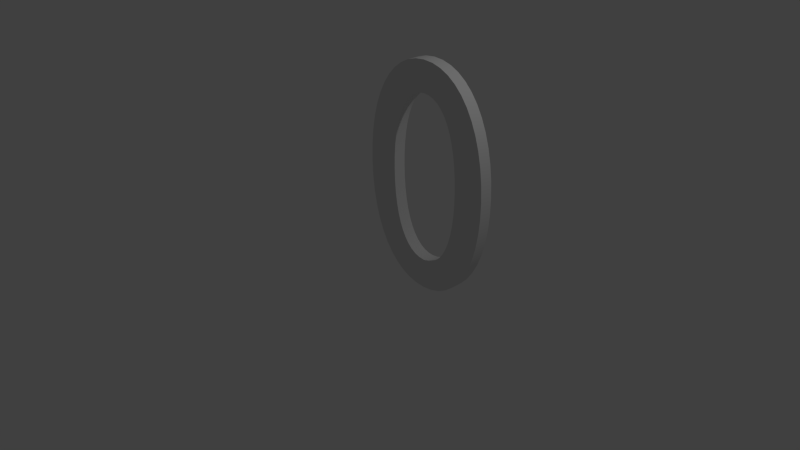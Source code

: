# Source: number.blend  (saved by Blender 2.76.0; exported with 4.5.12 LTS)
import bpy
from mathutils import Matrix  # noqa: F401  (used for matrix-valued properties, if any)

bpy.ops.wm.read_factory_settings(use_empty=True)
scene = bpy.context.scene
scene.name = 'Scene'

# ---- collections
col_collection_1 = bpy.data.collections.new('Collection 1'); scene.collection.children.link(col_collection_1)

# ---- world
world_world = bpy.data.worlds.new('World'); scene.world = world_world
world_world.color = (0.05088, 0.05088, 0.05088)
world_world.use_sun_shadow = False
world_world.sun_shadow_jitter_overblur = 0.0
world_world.cycles.sampling_method = 'MANUAL'
world_world.cycles.sample_map_resolution = 256

# ---- cameras
cam_camera = bpy.data.cameras.new('Camera')
cam_camera.clip_end = 100.0
cam_camera.lens = 35.0
cam_camera.sensor_width = 32.0
cam_camera.sensor_height = 18.0
cam_camera.ortho_scale = 7.314
cam_camera.dof.focus_distance = 0.0
cam_camera.dof.aperture_fstop = 128.0

# ---- lights
light_lamp = bpy.data.lights.new('Lamp', 'POINT')
light_lamp.transmission_factor = 0.0
light_lamp.cutoff_distance = 30.0
light_lamp.energy = 100.0
light_lamp.shadow_buffer_clip_start = 1.001
light_lamp.shadow_soft_size = 0.1
light_lamp.shadow_maximum_resolution = 0.006
light_lamp.use_absolute_resolution = True
light_lamp.cycles.use_multiple_importance_sampling = False

# ---- curves / text
txt_text = bpy.data.curves.new('Text', 'FONT')
txt_text.dimensions = '2D'
txt_text.body = '0'
txt_text.use_path_clamp = True
txt_text.bevel_resolution = 0
txt_text.extrude = 0.02

# ---- objects
ob_text = bpy.data.objects.new('Text', txt_text)
ob_lamp = bpy.data.objects.new('Lamp', light_lamp)
ob_camera = bpy.data.objects.new('Camera', cam_camera)

# ---- transforms, parenting, visibility, modifiers, constraints
ob_text.location = (0.0, 0.0, 0.0)
ob_text.rotation_euler = (1.571, -0.0, 0.0)
ob_text.scale = (3.972, 4.005, 4.005)
ob_text.lineart.crease_threshold = 0.0
ob_lamp.location = (4.076, 1.005, 5.904)
ob_lamp.rotation_euler = (0.6503, 0.05522, 1.866)
ob_lamp.lock_rotations_4d = False
ob_lamp.empty_display_type = 'ARROWS'
ob_lamp.color = (0.0, 0.0, 0.0, 0.0)
ob_lamp.lineart.crease_threshold = 0.0
ob_camera.location = (7.481, -6.508, 5.344)
ob_camera.rotation_euler = (1.109, 0.01082, 0.8149)
ob_camera.lock_rotations_4d = False
ob_camera.empty_display_type = 'ARROWS'
ob_camera.color = (0.0, 0.0, 0.0, 0.0)
ob_camera.display_type = 'WIRE'
ob_camera.lineart.crease_threshold = 0.0

# ---- collection membership
col_collection_1.objects.link(ob_text)
col_collection_1.objects.link(ob_lamp)
col_collection_1.objects.link(ob_camera)

# ---- scene / render settings (as saved in the file)
scene.camera = ob_camera
scene.frame_start = 1; scene.frame_end = 250; scene.frame_set(1)
scene.render.engine = 'BLENDER_EEVEE_NEXT'
scene.render.resolution_percentage = 50
scene.render.dither_intensity = 0.0
scene.cycles.use_denoising = False
scene.cycles.samples = 10
scene.cycles.sampling_pattern = 'TABULATED_SOBOL'
scene.cycles.light_sampling_threshold = 0.0
scene.cycles.use_adaptive_sampling = False
scene.cycles.use_light_tree = False
scene.cycles.blur_glossy = 0.0
scene.cycles.pixel_filter_type = 'GAUSSIAN'
scene.cycles.sample_clamp_indirect = 0.0
scene.view_settings.view_transform = 'Standard'
bpy.context.view_layer.update()
